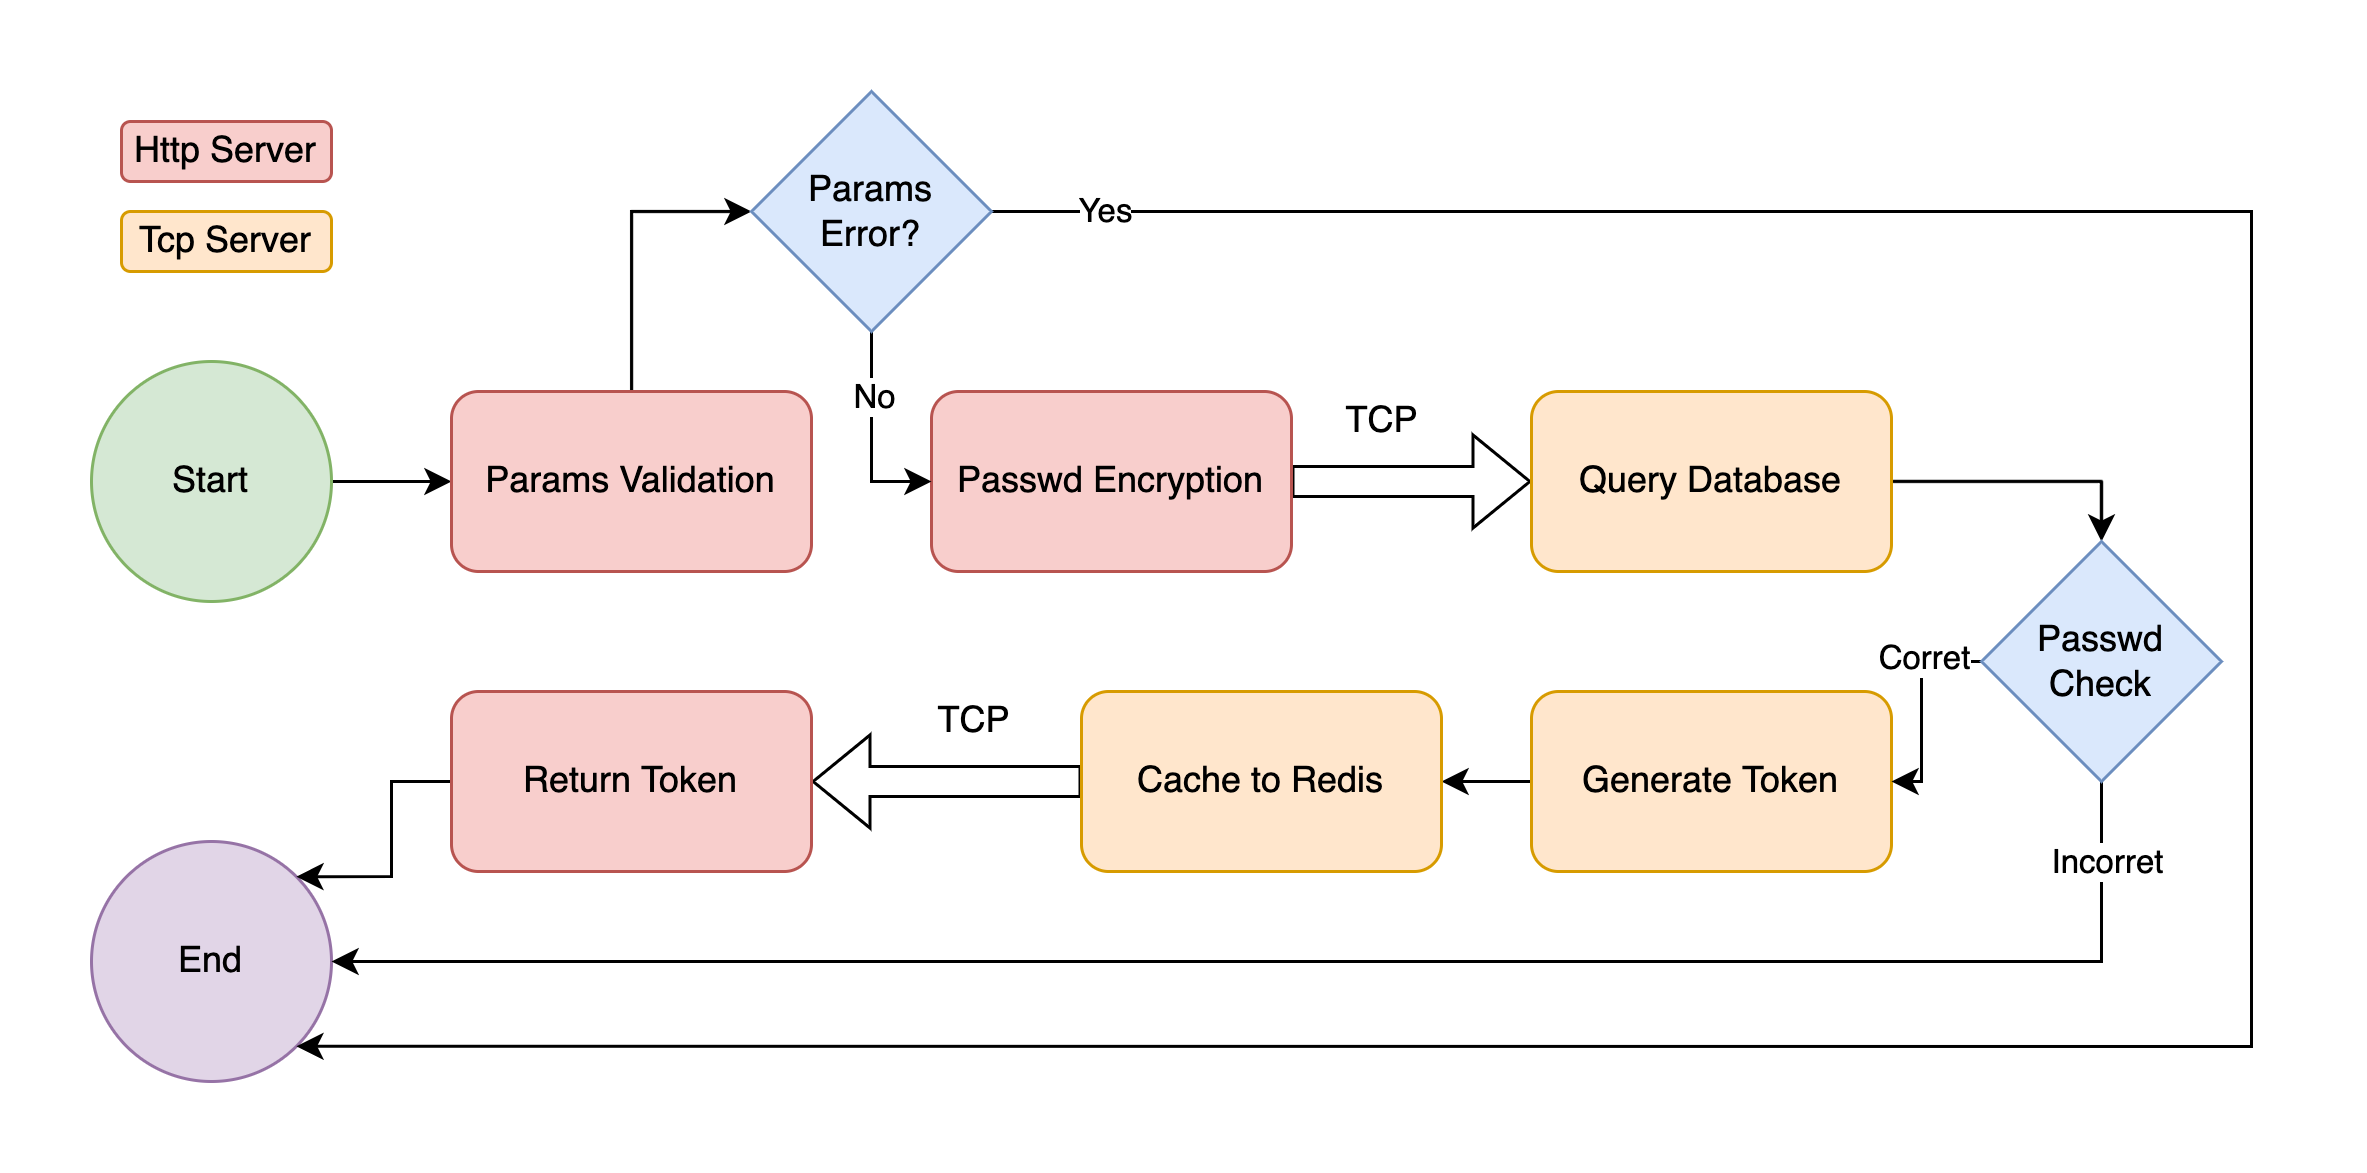

The diagram above was exported from draw.io. Its source (the exported page's mxGraphModel, read from the mxfile embedded in the PNG):
<mxGraphModel dx="1646" dy="684" grid="1" gridSize="10" guides="1" tooltips="1" connect="1" arrows="1" fold="1" page="1" pageScale="1" pageWidth="827" pageHeight="1169" math="0" shadow="0">
  <root>
    <mxCell id="0" />
    <mxCell id="1" parent="0" />
    <mxCell id="EizqgYw7mTZSkoaHzzrk-9" style="edgeStyle=orthogonalEdgeStyle;rounded=0;orthogonalLoop=1;jettySize=auto;html=1;exitX=1;exitY=0.5;exitDx=0;exitDy=0;entryX=0;entryY=0.5;entryDx=0;entryDy=0;" edge="1" parent="1" source="EizqgYw7mTZSkoaHzzrk-1" target="EizqgYw7mTZSkoaHzzrk-3">
      <mxGeometry relative="1" as="geometry" />
    </mxCell>
    <mxCell id="EizqgYw7mTZSkoaHzzrk-1" value="Start" style="ellipse;whiteSpace=wrap;html=1;aspect=fixed;fillColor=#d5e8d4;strokeColor=#82b366;" vertex="1" parent="1">
      <mxGeometry x="100" y="100" width="80" height="80" as="geometry" />
    </mxCell>
    <mxCell id="EizqgYw7mTZSkoaHzzrk-2" value="End" style="ellipse;whiteSpace=wrap;html=1;aspect=fixed;fillColor=#e1d5e7;strokeColor=#9673a6;" vertex="1" parent="1">
      <mxGeometry x="100" y="260" width="80" height="80" as="geometry" />
    </mxCell>
    <mxCell id="EizqgYw7mTZSkoaHzzrk-11" style="edgeStyle=orthogonalEdgeStyle;rounded=0;orthogonalLoop=1;jettySize=auto;html=1;exitX=0.5;exitY=0;exitDx=0;exitDy=0;entryX=0;entryY=0.5;entryDx=0;entryDy=0;" edge="1" parent="1" source="EizqgYw7mTZSkoaHzzrk-3" target="EizqgYw7mTZSkoaHzzrk-10">
      <mxGeometry relative="1" as="geometry" />
    </mxCell>
    <mxCell id="EizqgYw7mTZSkoaHzzrk-3" value="Params Validation" style="rounded=1;whiteSpace=wrap;html=1;fillColor=#f8cecc;strokeColor=#b85450;" vertex="1" parent="1">
      <mxGeometry x="220" y="110" width="120" height="60" as="geometry" />
    </mxCell>
    <mxCell id="EizqgYw7mTZSkoaHzzrk-14" style="edgeStyle=orthogonalEdgeStyle;rounded=0;orthogonalLoop=1;jettySize=auto;html=1;exitX=1;exitY=0.5;exitDx=0;exitDy=0;entryX=0;entryY=0.5;entryDx=0;entryDy=0;shape=flexArrow;" edge="1" parent="1" source="EizqgYw7mTZSkoaHzzrk-4" target="EizqgYw7mTZSkoaHzzrk-5">
      <mxGeometry relative="1" as="geometry" />
    </mxCell>
    <mxCell id="EizqgYw7mTZSkoaHzzrk-4" value="Passwd Encryption" style="rounded=1;whiteSpace=wrap;html=1;fillColor=#f8cecc;strokeColor=#b85450;" vertex="1" parent="1">
      <mxGeometry x="380" y="110" width="120" height="60" as="geometry" />
    </mxCell>
    <mxCell id="EizqgYw7mTZSkoaHzzrk-22" style="edgeStyle=orthogonalEdgeStyle;rounded=0;orthogonalLoop=1;jettySize=auto;html=1;exitX=1;exitY=0.5;exitDx=0;exitDy=0;entryX=0.5;entryY=0;entryDx=0;entryDy=0;" edge="1" parent="1" source="EizqgYw7mTZSkoaHzzrk-5" target="EizqgYw7mTZSkoaHzzrk-19">
      <mxGeometry relative="1" as="geometry" />
    </mxCell>
    <mxCell id="EizqgYw7mTZSkoaHzzrk-5" value="Query Database" style="rounded=1;whiteSpace=wrap;html=1;fillColor=#ffe6cc;strokeColor=#d79b00;" vertex="1" parent="1">
      <mxGeometry x="580" y="110" width="120" height="60" as="geometry" />
    </mxCell>
    <mxCell id="EizqgYw7mTZSkoaHzzrk-18" style="edgeStyle=orthogonalEdgeStyle;rounded=0;orthogonalLoop=1;jettySize=auto;html=1;exitX=0;exitY=0.5;exitDx=0;exitDy=0;" edge="1" parent="1" source="EizqgYw7mTZSkoaHzzrk-6" target="EizqgYw7mTZSkoaHzzrk-7">
      <mxGeometry relative="1" as="geometry" />
    </mxCell>
    <mxCell id="EizqgYw7mTZSkoaHzzrk-6" value="Generate Token" style="rounded=1;whiteSpace=wrap;html=1;fillColor=#ffe6cc;strokeColor=#d79b00;" vertex="1" parent="1">
      <mxGeometry x="580" y="210" width="120" height="60" as="geometry" />
    </mxCell>
    <mxCell id="EizqgYw7mTZSkoaHzzrk-16" style="edgeStyle=orthogonalEdgeStyle;shape=flexArrow;rounded=0;orthogonalLoop=1;jettySize=auto;html=1;exitX=0;exitY=0.5;exitDx=0;exitDy=0;entryX=1;entryY=0.5;entryDx=0;entryDy=0;" edge="1" parent="1" source="EizqgYw7mTZSkoaHzzrk-7" target="EizqgYw7mTZSkoaHzzrk-8">
      <mxGeometry relative="1" as="geometry" />
    </mxCell>
    <mxCell id="EizqgYw7mTZSkoaHzzrk-7" value="Cache to Redis" style="rounded=1;whiteSpace=wrap;html=1;fillColor=#ffe6cc;strokeColor=#d79b00;" vertex="1" parent="1">
      <mxGeometry x="430" y="210" width="120" height="60" as="geometry" />
    </mxCell>
    <mxCell id="EizqgYw7mTZSkoaHzzrk-28" style="edgeStyle=orthogonalEdgeStyle;rounded=0;orthogonalLoop=1;jettySize=auto;html=1;exitX=0;exitY=0.5;exitDx=0;exitDy=0;entryX=1;entryY=0;entryDx=0;entryDy=0;" edge="1" parent="1" source="EizqgYw7mTZSkoaHzzrk-8" target="EizqgYw7mTZSkoaHzzrk-2">
      <mxGeometry relative="1" as="geometry" />
    </mxCell>
    <mxCell id="EizqgYw7mTZSkoaHzzrk-8" value="Return Token" style="rounded=1;whiteSpace=wrap;html=1;fillColor=#f8cecc;strokeColor=#b85450;" vertex="1" parent="1">
      <mxGeometry x="220" y="210" width="120" height="60" as="geometry" />
    </mxCell>
    <mxCell id="EizqgYw7mTZSkoaHzzrk-12" style="edgeStyle=orthogonalEdgeStyle;rounded=0;orthogonalLoop=1;jettySize=auto;html=1;exitX=0.5;exitY=1;exitDx=0;exitDy=0;entryX=0;entryY=0.5;entryDx=0;entryDy=0;" edge="1" parent="1" source="EizqgYw7mTZSkoaHzzrk-10" target="EizqgYw7mTZSkoaHzzrk-4">
      <mxGeometry relative="1" as="geometry" />
    </mxCell>
    <mxCell id="EizqgYw7mTZSkoaHzzrk-20" value="No" style="edgeLabel;html=1;align=center;verticalAlign=middle;resizable=0;points=[];" vertex="1" connectable="0" parent="EizqgYw7mTZSkoaHzzrk-12">
      <mxGeometry x="-0.4" relative="1" as="geometry">
        <mxPoint as="offset" />
      </mxGeometry>
    </mxCell>
    <mxCell id="EizqgYw7mTZSkoaHzzrk-13" style="edgeStyle=orthogonalEdgeStyle;rounded=0;orthogonalLoop=1;jettySize=auto;html=1;exitX=1;exitY=0.5;exitDx=0;exitDy=0;entryX=1;entryY=1;entryDx=0;entryDy=0;" edge="1" parent="1" source="EizqgYw7mTZSkoaHzzrk-10" target="EizqgYw7mTZSkoaHzzrk-2">
      <mxGeometry relative="1" as="geometry">
        <Array as="points">
          <mxPoint x="820" y="50" />
          <mxPoint x="820" y="328" />
        </Array>
      </mxGeometry>
    </mxCell>
    <mxCell id="EizqgYw7mTZSkoaHzzrk-21" value="Yes" style="edgeLabel;html=1;align=center;verticalAlign=middle;resizable=0;points=[];" vertex="1" connectable="0" parent="EizqgYw7mTZSkoaHzzrk-13">
      <mxGeometry x="-0.945" y="1" relative="1" as="geometry">
        <mxPoint as="offset" />
      </mxGeometry>
    </mxCell>
    <mxCell id="EizqgYw7mTZSkoaHzzrk-10" value="Params&lt;br&gt;Error?" style="rhombus;whiteSpace=wrap;html=1;fillColor=#dae8fc;strokeColor=#6c8ebf;" vertex="1" parent="1">
      <mxGeometry x="320" y="10" width="80" height="80" as="geometry" />
    </mxCell>
    <mxCell id="EizqgYw7mTZSkoaHzzrk-15" value="TCP" style="text;html=1;align=center;verticalAlign=middle;resizable=0;points=[];autosize=1;strokeColor=none;fillColor=none;" vertex="1" parent="1">
      <mxGeometry x="510" y="110" width="40" height="20" as="geometry" />
    </mxCell>
    <mxCell id="EizqgYw7mTZSkoaHzzrk-17" value="TCP" style="text;html=1;align=center;verticalAlign=middle;resizable=0;points=[];autosize=1;strokeColor=none;fillColor=none;" vertex="1" parent="1">
      <mxGeometry x="374" y="210" width="40" height="20" as="geometry" />
    </mxCell>
    <mxCell id="EizqgYw7mTZSkoaHzzrk-23" style="edgeStyle=orthogonalEdgeStyle;rounded=0;orthogonalLoop=1;jettySize=auto;html=1;exitX=0.5;exitY=1;exitDx=0;exitDy=0;entryX=1;entryY=0.5;entryDx=0;entryDy=0;" edge="1" parent="1" source="EizqgYw7mTZSkoaHzzrk-19" target="EizqgYw7mTZSkoaHzzrk-2">
      <mxGeometry relative="1" as="geometry" />
    </mxCell>
    <mxCell id="EizqgYw7mTZSkoaHzzrk-24" value="Incorret" style="edgeLabel;html=1;align=center;verticalAlign=middle;resizable=0;points=[];" vertex="1" connectable="0" parent="EizqgYw7mTZSkoaHzzrk-23">
      <mxGeometry x="-0.92" y="1" relative="1" as="geometry">
        <mxPoint as="offset" />
      </mxGeometry>
    </mxCell>
    <mxCell id="EizqgYw7mTZSkoaHzzrk-26" style="edgeStyle=orthogonalEdgeStyle;rounded=0;orthogonalLoop=1;jettySize=auto;html=1;exitX=0;exitY=0.5;exitDx=0;exitDy=0;entryX=1;entryY=0.5;entryDx=0;entryDy=0;" edge="1" parent="1" source="EizqgYw7mTZSkoaHzzrk-19" target="EizqgYw7mTZSkoaHzzrk-6">
      <mxGeometry relative="1" as="geometry" />
    </mxCell>
    <mxCell id="EizqgYw7mTZSkoaHzzrk-27" value="Corret" style="edgeLabel;html=1;align=center;verticalAlign=middle;resizable=0;points=[];" vertex="1" connectable="0" parent="EizqgYw7mTZSkoaHzzrk-26">
      <mxGeometry x="-0.4286" y="-2" relative="1" as="geometry">
        <mxPoint x="2" y="-2" as="offset" />
      </mxGeometry>
    </mxCell>
    <mxCell id="EizqgYw7mTZSkoaHzzrk-19" value="Passwd&lt;br&gt;Check" style="rhombus;whiteSpace=wrap;html=1;fillColor=#dae8fc;strokeColor=#6c8ebf;" vertex="1" parent="1">
      <mxGeometry x="730" y="160" width="80" height="80" as="geometry" />
    </mxCell>
    <mxCell id="EizqgYw7mTZSkoaHzzrk-29" value="Http Server" style="rounded=1;whiteSpace=wrap;html=1;fillColor=#f8cecc;strokeColor=#b85450;" vertex="1" parent="1">
      <mxGeometry x="110" y="20" width="70" height="20" as="geometry" />
    </mxCell>
    <mxCell id="EizqgYw7mTZSkoaHzzrk-30" value="Tcp Server" style="rounded=1;whiteSpace=wrap;html=1;fillColor=#ffe6cc;strokeColor=#d79b00;" vertex="1" parent="1">
      <mxGeometry x="110" y="50" width="70" height="20" as="geometry" />
    </mxCell>
  </root>
</mxGraphModel>